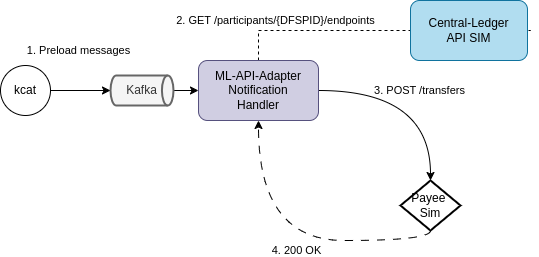

The diagram above was exported from draw.io. Its source (the exported page's mxGraphModel, read from the mxfile embedded in the PNG):
<mxGraphModel dx="903" dy="938" grid="1" gridSize="10" guides="1" tooltips="1" connect="1" arrows="1" fold="1" page="1" pageScale="1" pageWidth="827" pageHeight="1169" background="none" math="0" shadow="0">
  <root>
    <mxCell id="0" />
    <mxCell id="1" parent="0" />
    <mxCell id="9" value="Payee&amp;nbsp;&lt;br&gt;Sim" style="strokeWidth=2;html=1;shape=mxgraph.flowchart.decision;whiteSpace=wrap;" parent="1" vertex="1">
      <mxGeometry x="1260" y="470" width="60" height="50" as="geometry" />
    </mxCell>
    <mxCell id="10" value="3. POST /transfers" style="endArrow=classic;html=1;rounded=0;exitX=1;exitY=0.5;exitDx=0;exitDy=0;entryX=0.5;entryY=0;entryDx=0;entryDy=0;entryPerimeter=0;edgeStyle=orthogonalEdgeStyle;curved=1;" parent="1" source="23" target="9" edge="1">
      <mxGeometry x="0.0015" width="50" height="50" relative="1" as="geometry">
        <mxPoint x="1220" y="520" as="sourcePoint" />
        <mxPoint x="1320" y="645" as="targetPoint" />
        <mxPoint as="offset" />
      </mxGeometry>
    </mxCell>
    <mxCell id="13" value="4. 200 OK" style="endArrow=classic;html=1;rounded=0;exitX=0.5;exitY=1;exitDx=0;exitDy=0;entryX=0.5;entryY=1;entryDx=0;entryDy=0;exitPerimeter=0;edgeStyle=orthogonalEdgeStyle;curved=1;dashed=1;dashPattern=8 8;" parent="1" source="9" target="23" edge="1">
      <mxGeometry x="-0.0473" y="10" width="50" height="50" relative="1" as="geometry">
        <mxPoint x="1230" y="530" as="sourcePoint" />
        <mxPoint x="1190" y="490" as="targetPoint" />
        <mxPoint as="offset" />
      </mxGeometry>
    </mxCell>
    <mxCell id="22" value="2. GET /participants/{DFSPID}/endpoints" style="edgeStyle=orthogonalEdgeStyle;rounded=0;orthogonalLoop=1;jettySize=auto;html=1;dashed=1;exitX=0.5;exitY=0;exitDx=0;exitDy=0;entryX=0;entryY=0.5;entryDx=0;entryDy=0;" parent="1" source="23" target="50" edge="1">
      <mxGeometry x="-0.7757" y="10" relative="1" as="geometry">
        <mxPoint x="1118" y="340" as="sourcePoint" />
        <Array as="points">
          <mxPoint x="1118" y="320" />
          <mxPoint x="1390" y="320" />
        </Array>
        <mxPoint as="offset" />
        <mxPoint x="980" y="770" as="targetPoint" />
      </mxGeometry>
    </mxCell>
    <mxCell id="23" value="ML-API-Adapter&lt;br&gt;Notification&lt;br&gt;Handler" style="rounded=1;whiteSpace=wrap;html=1;fillColor=#d0cee2;strokeColor=#56517e;" parent="1" vertex="1">
      <mxGeometry x="1058" y="350" width="120" height="60" as="geometry" />
    </mxCell>
    <mxCell id="29" value="" style="edgeStyle=orthogonalEdgeStyle;rounded=0;orthogonalLoop=1;jettySize=auto;html=1;" parent="1" source="30" target="23" edge="1">
      <mxGeometry relative="1" as="geometry" />
    </mxCell>
    <mxCell id="30" value="Kafka" style="strokeWidth=2;html=1;shape=mxgraph.flowchart.direct_data;whiteSpace=wrap;fillColor=#f5f5f5;fontColor=#333333;strokeColor=#666666;" parent="1" vertex="1">
      <mxGeometry x="970" y="365" width="63" height="30" as="geometry" />
    </mxCell>
    <mxCell id="50" value="Central-Ledger&lt;br&gt;API SIM" style="rounded=1;whiteSpace=wrap;html=1;fillColor=#b1ddf0;strokeColor=#10739e;" parent="1" vertex="1">
      <mxGeometry x="1270" y="290" width="117" height="60" as="geometry" />
    </mxCell>
    <mxCell id="eHAT-F86WQeZxQQobudu-56" value="1. Preload messages" style="edgeStyle=orthogonalEdgeStyle;rounded=0;orthogonalLoop=1;jettySize=auto;html=1;exitX=1;exitY=0.5;exitDx=0;exitDy=0;entryX=0;entryY=0.5;entryDx=0;entryDy=0;entryPerimeter=0;" parent="1" source="eHAT-F86WQeZxQQobudu-54" target="30" edge="1">
      <mxGeometry x="-0.0753" y="40" relative="1" as="geometry">
        <mxPoint as="offset" />
      </mxGeometry>
    </mxCell>
    <mxCell id="eHAT-F86WQeZxQQobudu-54" value="kcat" style="ellipse;whiteSpace=wrap;html=1;aspect=fixed;" parent="1" vertex="1">
      <mxGeometry x="860" y="355" width="50" height="50" as="geometry" />
    </mxCell>
  </root>
</mxGraphModel>